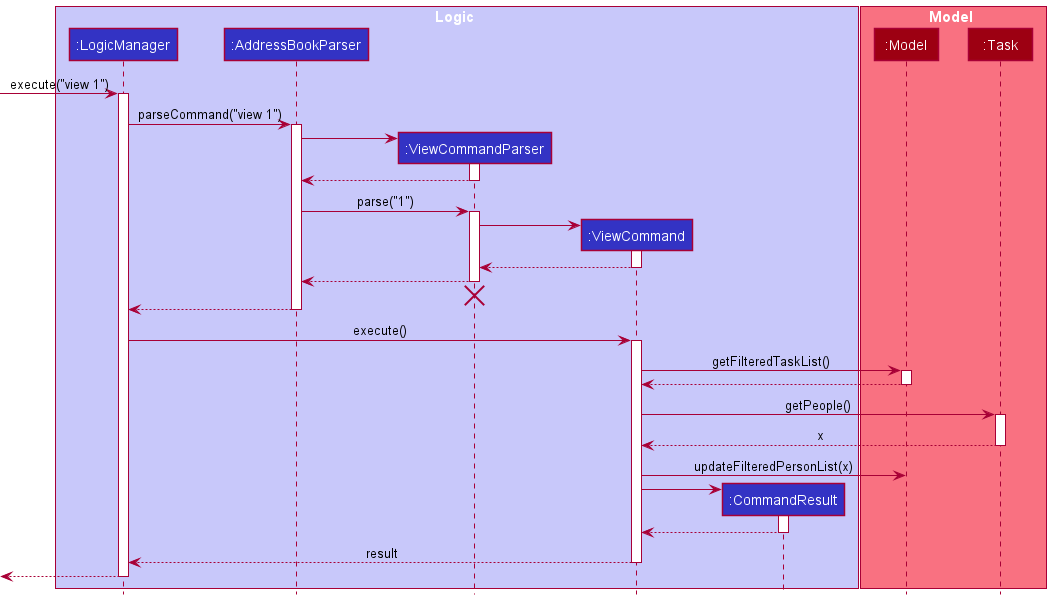

The diagram above was rendered by PlantUML. Its source (embedded in the PNG):
@startuml
!include style.puml

box Logic LOGIC_COLOR_T1
participant ":LogicManager" as LogicManager LOGIC_COLOR
participant ":AddressBookParser" as AddressBookParser LOGIC_COLOR
participant ":ViewCommandParser" as ViewCommandParser LOGIC_COLOR
participant ":ViewCommand" as ViewCommand LOGIC_COLOR
participant ":CommandResult" as CommandResult LOGIC_COLOR
end box

box Model MODEL_COLOR_T1
participant ":Model" as Model MODEL_COLOR
participant ":Task" as Task MODEL_COLOR

end box

[-> LogicManager : execute("view 1")
activate LogicManager

LogicManager -> AddressBookParser : parseCommand("view 1")
activate AddressBookParser

create ViewCommandParser
AddressBookParser -> ViewCommandParser
activate ViewCommandParser

ViewCommandParser --> AddressBookParser
deactivate ViewCommandParser

AddressBookParser -> ViewCommandParser : parse("1")
activate ViewCommandParser

create ViewCommand
ViewCommandParser -> ViewCommand
activate ViewCommand

ViewCommand --> ViewCommandParser
deactivate ViewCommand

ViewCommandParser --> AddressBookParser
deactivate ViewCommandParser
'Hidden arrow to position the destroy marker below the end of the activation bar.
ViewCommandParser -[hidden]-> AddressBookParser
destroy ViewCommandParser

AddressBookParser --> LogicManager
deactivate AddressBookParser

LogicManager -> ViewCommand : execute()
activate ViewCommand

ViewCommand -> Model : getFilteredTaskList()
activate Model

Model --> ViewCommand
deactivate Model

ViewCommand -> Task : getPeople()
activate Task

Task --> ViewCommand : x
deactivate Task

ViewCommand -> Model : updateFilteredPersonList(x)

create CommandResult
ViewCommand -> CommandResult
activate CommandResult

CommandResult --> ViewCommand
deactivate CommandResult

ViewCommand --> LogicManager : result
deactivate ViewCommand

[<--LogicManager
deactivate LogicManager

@enduml